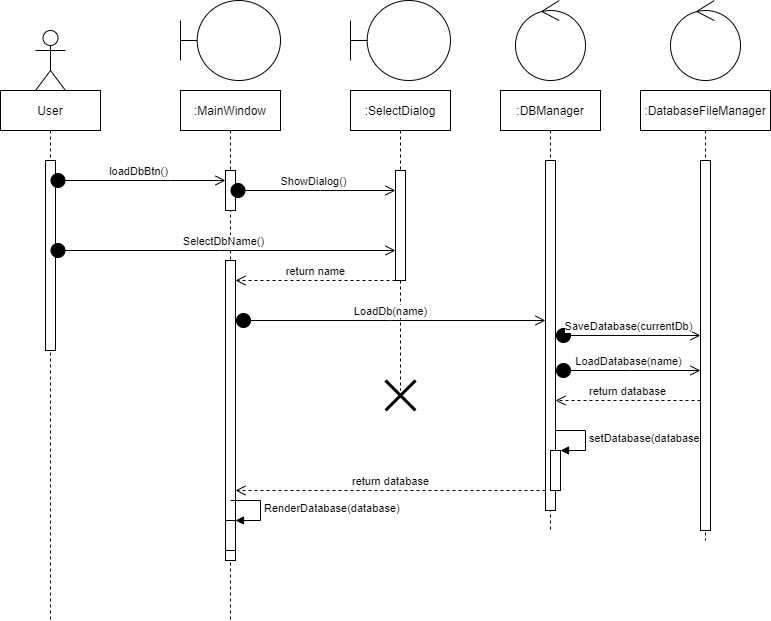

The diagram above was exported from draw.io. Its source (the exported page's mxGraphModel, read from the mxfile embedded in the PNG):
<mxGraphModel dx="1038" dy="1589" grid="1" gridSize="10" guides="1" tooltips="1" connect="1" arrows="1" fold="1" page="1" pageScale="1" pageWidth="850" pageHeight="1100" math="0" shadow="0">
  <root>
    <mxCell id="0" />
    <mxCell id="1" parent="0" />
    <mxCell id="38IgqnZKZxFu_LcCRiy8-28" value="User" style="shape=umlLifeline;perimeter=lifelinePerimeter;container=1;collapsible=0;recursiveResize=0;rounded=0;shadow=0;strokeWidth=1;" parent="1" vertex="1">
      <mxGeometry x="120" y="80" width="100" height="530" as="geometry" />
    </mxCell>
    <mxCell id="38IgqnZKZxFu_LcCRiy8-29" value="" style="points=[];perimeter=orthogonalPerimeter;rounded=0;shadow=0;strokeWidth=1;" parent="38IgqnZKZxFu_LcCRiy8-28" vertex="1">
      <mxGeometry x="45" y="70" width="10" height="190" as="geometry" />
    </mxCell>
    <mxCell id="38IgqnZKZxFu_LcCRiy8-30" value=":MainWindow" style="shape=umlLifeline;perimeter=lifelinePerimeter;container=1;collapsible=0;recursiveResize=0;rounded=0;shadow=0;strokeWidth=1;" parent="1" vertex="1">
      <mxGeometry x="300" y="80" width="100" height="530" as="geometry" />
    </mxCell>
    <mxCell id="38IgqnZKZxFu_LcCRiy8-31" value="" style="points=[];perimeter=orthogonalPerimeter;rounded=0;shadow=0;strokeWidth=1;" parent="38IgqnZKZxFu_LcCRiy8-30" vertex="1">
      <mxGeometry x="45" y="80" width="10" height="40" as="geometry" />
    </mxCell>
    <mxCell id="38IgqnZKZxFu_LcCRiy8-32" value="" style="points=[];perimeter=orthogonalPerimeter;rounded=0;shadow=0;strokeWidth=1;" parent="38IgqnZKZxFu_LcCRiy8-30" vertex="1">
      <mxGeometry x="45" y="170" width="10" height="300" as="geometry" />
    </mxCell>
    <mxCell id="38IgqnZKZxFu_LcCRiy8-33" value="" style="html=1;points=[];perimeter=orthogonalPerimeter;" parent="38IgqnZKZxFu_LcCRiy8-30" vertex="1">
      <mxGeometry x="45" y="430" width="10" height="30" as="geometry" />
    </mxCell>
    <mxCell id="38IgqnZKZxFu_LcCRiy8-34" value="RenderDatabase(database)" style="edgeStyle=orthogonalEdgeStyle;html=1;align=left;spacingLeft=2;endArrow=block;rounded=0;entryX=1;entryY=0;" parent="38IgqnZKZxFu_LcCRiy8-30" target="38IgqnZKZxFu_LcCRiy8-33" edge="1">
      <mxGeometry relative="1" as="geometry">
        <mxPoint x="50" y="410" as="sourcePoint" />
        <Array as="points">
          <mxPoint x="80" y="410" />
        </Array>
      </mxGeometry>
    </mxCell>
    <mxCell id="38IgqnZKZxFu_LcCRiy8-35" value="" style="shape=umlActor;verticalLabelPosition=bottom;verticalAlign=top;html=1;outlineConnect=0;" parent="1" vertex="1">
      <mxGeometry x="155" y="20" width="30" height="60" as="geometry" />
    </mxCell>
    <mxCell id="38IgqnZKZxFu_LcCRiy8-36" value="" style="shape=umlBoundary;whiteSpace=wrap;html=1;" parent="1" vertex="1">
      <mxGeometry x="300" y="-10" width="100" height="80" as="geometry" />
    </mxCell>
    <mxCell id="38IgqnZKZxFu_LcCRiy8-37" value="loadDbBtn()" style="html=1;verticalAlign=bottom;startArrow=circle;startFill=1;endArrow=open;startSize=6;endSize=8;rounded=0;" parent="1" source="38IgqnZKZxFu_LcCRiy8-28" target="38IgqnZKZxFu_LcCRiy8-31" edge="1">
      <mxGeometry width="80" relative="1" as="geometry">
        <mxPoint x="230" y="170" as="sourcePoint" />
        <mxPoint x="310" y="170" as="targetPoint" />
        <Array as="points">
          <mxPoint x="290" y="170" />
        </Array>
      </mxGeometry>
    </mxCell>
    <mxCell id="38IgqnZKZxFu_LcCRiy8-38" value="ShowDialog()" style="html=1;verticalAlign=bottom;startArrow=circle;startFill=1;endArrow=open;startSize=6;endSize=8;rounded=0;" parent="1" source="38IgqnZKZxFu_LcCRiy8-30" target="38IgqnZKZxFu_LcCRiy8-40" edge="1">
      <mxGeometry width="80" relative="1" as="geometry">
        <mxPoint x="450" y="180" as="sourcePoint" />
        <mxPoint x="460" y="180" as="targetPoint" />
        <Array as="points">
          <mxPoint x="440" y="180" />
        </Array>
      </mxGeometry>
    </mxCell>
    <mxCell id="38IgqnZKZxFu_LcCRiy8-39" value=":SelectDialog" style="shape=umlLifeline;perimeter=lifelinePerimeter;container=1;collapsible=0;recursiveResize=0;rounded=0;shadow=0;strokeWidth=1;" parent="1" vertex="1">
      <mxGeometry x="470" y="80" width="100" height="300" as="geometry" />
    </mxCell>
    <mxCell id="38IgqnZKZxFu_LcCRiy8-40" value="" style="points=[];perimeter=orthogonalPerimeter;rounded=0;shadow=0;strokeWidth=1;" parent="38IgqnZKZxFu_LcCRiy8-39" vertex="1">
      <mxGeometry x="45" y="80" width="10" height="110" as="geometry" />
    </mxCell>
    <mxCell id="38IgqnZKZxFu_LcCRiy8-41" value="" style="shape=umlDestroy;whiteSpace=wrap;html=1;strokeWidth=3;" parent="38IgqnZKZxFu_LcCRiy8-39" vertex="1">
      <mxGeometry x="35" y="290" width="30" height="30" as="geometry" />
    </mxCell>
    <mxCell id="38IgqnZKZxFu_LcCRiy8-42" value="" style="shape=umlBoundary;whiteSpace=wrap;html=1;" parent="1" vertex="1">
      <mxGeometry x="470" y="-10" width="100" height="80" as="geometry" />
    </mxCell>
    <mxCell id="38IgqnZKZxFu_LcCRiy8-43" value="SelectDbName()" style="html=1;verticalAlign=bottom;startArrow=circle;startFill=1;endArrow=open;startSize=6;endSize=8;rounded=0;" parent="1" source="38IgqnZKZxFu_LcCRiy8-28" target="38IgqnZKZxFu_LcCRiy8-40" edge="1">
      <mxGeometry width="80" relative="1" as="geometry">
        <mxPoint x="224.5" y="244.5" as="sourcePoint" />
        <mxPoint x="400" y="244.5" as="targetPoint" />
        <Array as="points">
          <mxPoint x="340" y="240" />
        </Array>
      </mxGeometry>
    </mxCell>
    <mxCell id="38IgqnZKZxFu_LcCRiy8-44" value="return name" style="html=1;verticalAlign=bottom;endArrow=open;dashed=1;endSize=8;rounded=0;" parent="1" source="38IgqnZKZxFu_LcCRiy8-40" target="38IgqnZKZxFu_LcCRiy8-32" edge="1">
      <mxGeometry relative="1" as="geometry">
        <mxPoint x="510" y="270" as="sourcePoint" />
        <mxPoint x="430" y="270" as="targetPoint" />
        <Array as="points">
          <mxPoint x="440" y="270" />
        </Array>
      </mxGeometry>
    </mxCell>
    <mxCell id="38IgqnZKZxFu_LcCRiy8-45" value=":DBManager" style="shape=umlLifeline;perimeter=lifelinePerimeter;container=1;collapsible=0;recursiveResize=0;rounded=0;shadow=0;strokeWidth=1;" parent="1" vertex="1">
      <mxGeometry x="620" y="80" width="100" height="440" as="geometry" />
    </mxCell>
    <mxCell id="38IgqnZKZxFu_LcCRiy8-46" value="" style="points=[];perimeter=orthogonalPerimeter;rounded=0;shadow=0;strokeWidth=1;" parent="38IgqnZKZxFu_LcCRiy8-45" vertex="1">
      <mxGeometry x="45" y="70" width="10" height="350" as="geometry" />
    </mxCell>
    <mxCell id="38IgqnZKZxFu_LcCRiy8-59" value="" style="html=1;points=[];perimeter=orthogonalPerimeter;" parent="38IgqnZKZxFu_LcCRiy8-45" vertex="1">
      <mxGeometry x="50" y="360" width="10" height="40" as="geometry" />
    </mxCell>
    <mxCell id="38IgqnZKZxFu_LcCRiy8-60" value="setDatabase(database)" style="edgeStyle=orthogonalEdgeStyle;html=1;align=left;spacingLeft=2;endArrow=block;rounded=0;entryX=1;entryY=0;" parent="38IgqnZKZxFu_LcCRiy8-45" target="38IgqnZKZxFu_LcCRiy8-59" edge="1">
      <mxGeometry relative="1" as="geometry">
        <mxPoint x="55" y="340" as="sourcePoint" />
        <Array as="points">
          <mxPoint x="85" y="340" />
        </Array>
      </mxGeometry>
    </mxCell>
    <mxCell id="38IgqnZKZxFu_LcCRiy8-49" value="" style="ellipse;shape=umlControl;whiteSpace=wrap;html=1;" parent="1" vertex="1">
      <mxGeometry x="635" y="-10" width="70" height="80" as="geometry" />
    </mxCell>
    <mxCell id="38IgqnZKZxFu_LcCRiy8-50" value="LoadDb(name)" style="html=1;verticalAlign=bottom;startArrow=circle;startFill=1;endArrow=open;startSize=6;endSize=8;rounded=0;" parent="1" source="38IgqnZKZxFu_LcCRiy8-32" target="38IgqnZKZxFu_LcCRiy8-46" edge="1">
      <mxGeometry width="80" relative="1" as="geometry">
        <mxPoint x="410" y="300" as="sourcePoint" />
        <mxPoint x="490" y="310" as="targetPoint" />
        <Array as="points">
          <mxPoint x="510" y="310" />
        </Array>
      </mxGeometry>
    </mxCell>
    <mxCell id="38IgqnZKZxFu_LcCRiy8-51" value=":DatabaseFileManager" style="shape=umlLifeline;perimeter=lifelinePerimeter;container=1;collapsible=0;recursiveResize=0;rounded=0;shadow=0;strokeWidth=1;" parent="1" vertex="1">
      <mxGeometry x="760" y="80" width="130" height="450" as="geometry" />
    </mxCell>
    <mxCell id="38IgqnZKZxFu_LcCRiy8-52" value="" style="points=[];perimeter=orthogonalPerimeter;rounded=0;shadow=0;strokeWidth=1;" parent="38IgqnZKZxFu_LcCRiy8-51" vertex="1">
      <mxGeometry x="60" y="70" width="10" height="370" as="geometry" />
    </mxCell>
    <mxCell id="38IgqnZKZxFu_LcCRiy8-53" value="" style="ellipse;shape=umlControl;whiteSpace=wrap;html=1;" parent="1" vertex="1">
      <mxGeometry x="790" y="-10" width="70" height="80" as="geometry" />
    </mxCell>
    <mxCell id="38IgqnZKZxFu_LcCRiy8-54" value="LoadDatabase(name)" style="html=1;verticalAlign=bottom;startArrow=circle;startFill=1;endArrow=open;startSize=6;endSize=8;rounded=0;" parent="1" source="38IgqnZKZxFu_LcCRiy8-46" target="38IgqnZKZxFu_LcCRiy8-52" edge="1">
      <mxGeometry width="80" relative="1" as="geometry">
        <mxPoint x="675" y="380" as="sourcePoint" />
        <mxPoint x="770" y="350" as="targetPoint" />
        <Array as="points">
          <mxPoint x="750" y="360" />
        </Array>
      </mxGeometry>
    </mxCell>
    <mxCell id="38IgqnZKZxFu_LcCRiy8-55" value="return database" style="html=1;verticalAlign=bottom;endArrow=open;dashed=1;endSize=8;rounded=0;" parent="1" source="38IgqnZKZxFu_LcCRiy8-52" target="38IgqnZKZxFu_LcCRiy8-46" edge="1">
      <mxGeometry relative="1" as="geometry">
        <mxPoint x="790" y="390" as="sourcePoint" />
        <mxPoint x="675" y="410" as="targetPoint" />
        <Array as="points">
          <mxPoint x="750" y="390" />
        </Array>
      </mxGeometry>
    </mxCell>
    <mxCell id="38IgqnZKZxFu_LcCRiy8-56" value="return database" style="html=1;verticalAlign=bottom;endArrow=open;dashed=1;endSize=8;rounded=0;" parent="1" target="38IgqnZKZxFu_LcCRiy8-32" edge="1">
      <mxGeometry relative="1" as="geometry">
        <mxPoint x="665" y="480" as="sourcePoint" />
        <mxPoint x="410" y="420" as="targetPoint" />
        <Array as="points">
          <mxPoint x="520" y="480" />
        </Array>
      </mxGeometry>
    </mxCell>
    <mxCell id="38IgqnZKZxFu_LcCRiy8-57" value="SaveDatabase(currentDb)" style="html=1;verticalAlign=bottom;startArrow=circle;startFill=1;endArrow=open;startSize=6;endSize=8;rounded=0;" parent="1" source="38IgqnZKZxFu_LcCRiy8-46" target="38IgqnZKZxFu_LcCRiy8-52" edge="1">
      <mxGeometry width="80" relative="1" as="geometry">
        <mxPoint x="675" y="350" as="sourcePoint" />
        <mxPoint x="815" y="350" as="targetPoint" />
        <Array as="points" />
      </mxGeometry>
    </mxCell>
  </root>
</mxGraphModel>